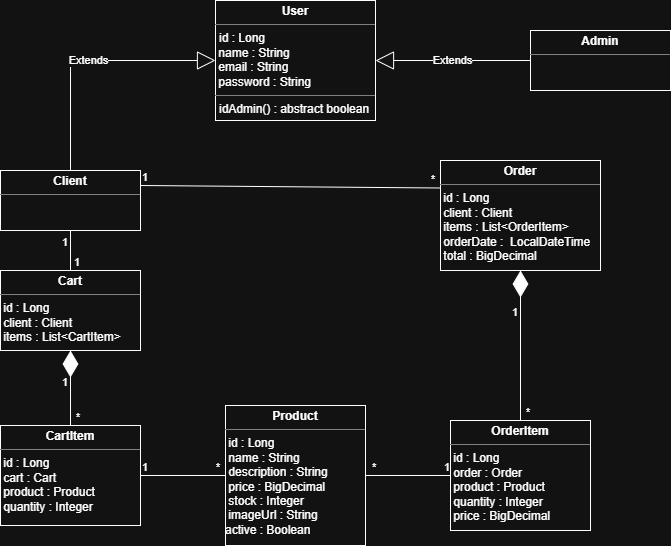

The diagram above was exported from draw.io. Its source (the exported page's mxGraphModel, read from the mxfile embedded in the PNG):
<mxGraphModel dx="864" dy="480" grid="0" gridSize="10" guides="1" tooltips="1" connect="1" arrows="1" fold="1" page="1" pageScale="1" pageWidth="850" pageHeight="1100" background="none" math="0" shadow="0">
  <root>
    <mxCell id="0" />
    <mxCell id="1" parent="0" />
    <mxCell id="w2O8mn-lMHkDsTYT1f-F-73" edge="1" parent="1" source="dk7Gv8TzsUpQRAZWs9w5-16" style="endArrow=diamondThin;endFill=1;endSize=24;html=1;rounded=0;entryX=0.5;entryY=1;entryDx=0;entryDy=0;exitX=0.5;exitY=0;exitDx=0;exitDy=0;" target="dk7Gv8TzsUpQRAZWs9w5-11" value="">
      <mxGeometry relative="1" width="160" as="geometry">
        <mxPoint x="-140" y="510" as="sourcePoint" />
        <mxPoint x="20" y="510" as="targetPoint" />
      </mxGeometry>
    </mxCell>
    <mxCell id="w2O8mn-lMHkDsTYT1f-F-86" edge="1" parent="1" source="dk7Gv8TzsUpQRAZWs9w5-17" style="endArrow=diamondThin;endFill=1;endSize=24;html=1;rounded=0;exitX=0.5;exitY=0;exitDx=0;exitDy=0;entryX=0.5;entryY=1;entryDx=0;entryDy=0;" target="dk7Gv8TzsUpQRAZWs9w5-15" value="">
      <mxGeometry relative="1" width="160" as="geometry">
        <mxPoint x="40" y="430" as="sourcePoint" />
        <mxPoint x="200" y="430" as="targetPoint" />
      </mxGeometry>
    </mxCell>
    <mxCell id="dk7Gv8TzsUpQRAZWs9w5-1" parent="1" style="verticalAlign=top;align=left;overflow=fill;html=1;whiteSpace=wrap;" value="&lt;p style=&quot;margin:0px;margin-top:4px;text-align:center;&quot;&gt;&lt;b&gt;User&lt;/b&gt;&lt;/p&gt;&lt;hr size=&quot;1&quot; style=&quot;border-style:solid;&quot;&gt;&lt;p style=&quot;margin:0px;margin-left:4px;&quot;&gt;id : Long&lt;/p&gt;&lt;div&gt;&amp;nbsp;name : String&lt;/div&gt;&lt;div&gt;&amp;nbsp;email : String&lt;/div&gt;&lt;div&gt;&amp;nbsp;password : String&lt;/div&gt;&lt;hr size=&quot;1&quot; style=&quot;border-style:solid;&quot;&gt;&lt;p style=&quot;margin:0px;margin-left:4px;&quot;&gt;idAdmin() : abstract boolean&lt;/p&gt;" vertex="1">
      <mxGeometry height="120" width="160" x="345" y="10" as="geometry" />
    </mxCell>
    <mxCell id="dk7Gv8TzsUpQRAZWs9w5-2" parent="1" style="verticalAlign=top;align=left;overflow=fill;html=1;whiteSpace=wrap;" value="&lt;p style=&quot;margin:0px;margin-top:4px;text-align:center;&quot;&gt;&lt;b&gt;Client&lt;/b&gt;&lt;/p&gt;&lt;hr size=&quot;1&quot; style=&quot;border-style:solid;&quot;&gt;&lt;div style=&quot;height:2px;&quot;&gt;&lt;/div&gt;" vertex="1">
      <mxGeometry height="60" width="140" x="130" y="180" as="geometry" />
    </mxCell>
    <mxCell id="dk7Gv8TzsUpQRAZWs9w5-3" edge="1" parent="1" source="dk7Gv8TzsUpQRAZWs9w5-2" style="edgeStyle=orthogonalEdgeStyle;rounded=0;orthogonalLoop=1;jettySize=auto;html=1;exitX=0.5;exitY=1;exitDx=0;exitDy=0;" target="dk7Gv8TzsUpQRAZWs9w5-2">
      <mxGeometry relative="1" as="geometry" />
    </mxCell>
    <mxCell id="dk7Gv8TzsUpQRAZWs9w5-8" parent="1" style="verticalAlign=top;align=left;overflow=fill;html=1;whiteSpace=wrap;" value="&lt;p style=&quot;margin:0px;margin-top:4px;text-align:center;&quot;&gt;&lt;b&gt;Admin&lt;/b&gt;&lt;/p&gt;&lt;hr size=&quot;1&quot; style=&quot;border-style:solid;&quot;&gt;&lt;div style=&quot;height:2px;&quot;&gt;&lt;/div&gt;" vertex="1">
      <mxGeometry height="60" width="140" x="660" y="40" as="geometry" />
    </mxCell>
    <mxCell id="dk7Gv8TzsUpQRAZWs9w5-9" edge="1" parent="1" source="dk7Gv8TzsUpQRAZWs9w5-2" style="endArrow=block;endSize=16;endFill=0;html=1;rounded=0;exitX=0.5;exitY=0;exitDx=0;exitDy=0;entryX=0;entryY=0.5;entryDx=0;entryDy=0;edgeStyle=orthogonalEdgeStyle;" target="dk7Gv8TzsUpQRAZWs9w5-1" value="Extends">
      <mxGeometry relative="1" width="160" as="geometry">
        <mxPoint x="-230" y="220" as="sourcePoint" />
        <mxPoint x="-70" y="220" as="targetPoint" />
      </mxGeometry>
    </mxCell>
    <mxCell id="dk7Gv8TzsUpQRAZWs9w5-10" edge="1" parent="1" source="dk7Gv8TzsUpQRAZWs9w5-8" style="endArrow=block;endSize=16;endFill=0;html=1;rounded=0;exitX=0;exitY=0.5;exitDx=0;exitDy=0;entryX=1;entryY=0.5;entryDx=0;entryDy=0;" target="dk7Gv8TzsUpQRAZWs9w5-1" value="Extends">
      <mxGeometry relative="1" width="160" as="geometry">
        <mxPoint x="-230" y="220" as="sourcePoint" />
        <mxPoint x="-70" y="220" as="targetPoint" />
      </mxGeometry>
    </mxCell>
    <mxCell id="dk7Gv8TzsUpQRAZWs9w5-11" parent="1" style="verticalAlign=top;align=left;overflow=fill;html=1;whiteSpace=wrap;" value="&lt;p style=&quot;margin:0px;margin-top:4px;text-align:center;&quot;&gt;&lt;b&gt;Cart&lt;/b&gt;&lt;/p&gt;&lt;hr size=&quot;1&quot; style=&quot;border-style:solid;&quot;&gt;&lt;div style=&quot;height:2px;&quot;&gt;&amp;nbsp;id : Long&lt;div&gt;&amp;nbsp;client : Client&lt;/div&gt;&lt;div&gt;&amp;nbsp;items : List&amp;lt;CartItem&amp;gt;&lt;/div&gt;&lt;div&gt;&lt;br&gt;&lt;/div&gt;&lt;/div&gt;" vertex="1">
      <mxGeometry height="80" width="140" x="130" y="280" as="geometry" />
    </mxCell>
    <mxCell id="dk7Gv8TzsUpQRAZWs9w5-12" edge="1" parent="1" source="dk7Gv8TzsUpQRAZWs9w5-2" style="endArrow=none;html=1;rounded=0;exitX=0.5;exitY=1;exitDx=0;exitDy=0;entryX=0.5;entryY=0;entryDx=0;entryDy=0;" target="dk7Gv8TzsUpQRAZWs9w5-11" value="">
      <mxGeometry relative="1" as="geometry">
        <mxPoint x="160" y="220" as="sourcePoint" />
        <mxPoint x="290" y="280" as="targetPoint" />
      </mxGeometry>
    </mxCell>
    <mxCell id="dk7Gv8TzsUpQRAZWs9w5-13" connectable="0" parent="dk7Gv8TzsUpQRAZWs9w5-12" style="edgeLabel;resizable=0;html=1;align=left;verticalAlign=bottom;" value="1" vertex="1">
      <mxGeometry relative="1" x="-1" as="geometry">
        <mxPoint x="-10" y="20" as="offset" />
      </mxGeometry>
    </mxCell>
    <mxCell id="dk7Gv8TzsUpQRAZWs9w5-14" connectable="0" parent="dk7Gv8TzsUpQRAZWs9w5-12" style="edgeLabel;resizable=0;html=1;align=right;verticalAlign=bottom;" value="1" vertex="1">
      <mxGeometry relative="1" x="1" as="geometry">
        <mxPoint x="10" as="offset" />
      </mxGeometry>
    </mxCell>
    <mxCell id="dk7Gv8TzsUpQRAZWs9w5-15" parent="1" style="verticalAlign=top;align=left;overflow=fill;html=1;whiteSpace=wrap;" value="&lt;p style=&quot;margin:0px;margin-top:4px;text-align:center;&quot;&gt;&lt;b&gt;Order&lt;/b&gt;&lt;/p&gt;&lt;hr size=&quot;1&quot; style=&quot;border-style:solid;&quot;&gt;&lt;div style=&quot;height:2px;&quot;&gt;&amp;nbsp;id : Long&lt;div&gt;&amp;nbsp;client : Client&lt;/div&gt;&lt;div&gt;&amp;nbsp;items : List&amp;lt;OrderItem&amp;gt;&lt;/div&gt;&lt;div&gt;&amp;nbsp;orderDate :&amp;nbsp; LocalDateTime&lt;/div&gt;&lt;div&gt;&amp;nbsp;total : BigDecimal&lt;/div&gt;&lt;div&gt;&amp;nbsp;&lt;/div&gt;&lt;/div&gt;" vertex="1">
      <mxGeometry height="110" width="160" x="570" y="170" as="geometry" />
    </mxCell>
    <mxCell id="dk7Gv8TzsUpQRAZWs9w5-16" parent="1" style="verticalAlign=top;align=left;overflow=fill;html=1;whiteSpace=wrap;" value="&lt;p style=&quot;margin:0px;margin-top:4px;text-align:center;&quot;&gt;&lt;b&gt;CartItem&lt;/b&gt;&lt;/p&gt;&lt;hr size=&quot;1&quot; style=&quot;border-style:solid;&quot;&gt;&lt;div style=&quot;height:2px;&quot;&gt;&amp;nbsp;id : Long&lt;div&gt;&amp;nbsp;cart : Cart&lt;/div&gt;&lt;div&gt;&amp;nbsp;product : Product&lt;/div&gt;&lt;div&gt;&amp;nbsp;quantity : Integer&lt;/div&gt;&lt;div&gt;&lt;br&gt;&lt;/div&gt;&lt;/div&gt;" vertex="1">
      <mxGeometry height="100" width="140" x="130" y="435" as="geometry" />
    </mxCell>
    <mxCell id="dk7Gv8TzsUpQRAZWs9w5-17" parent="1" style="verticalAlign=top;align=left;overflow=fill;html=1;whiteSpace=wrap;" value="&lt;p style=&quot;margin:0px;margin-top:4px;text-align:center;&quot;&gt;&lt;b&gt;OrderItem&lt;/b&gt;&lt;/p&gt;&lt;hr size=&quot;1&quot; style=&quot;border-style:solid;&quot;&gt;&lt;div style=&quot;height:2px;&quot;&gt;&amp;nbsp;id : Long&lt;div&gt;&amp;nbsp;order : Order&lt;/div&gt;&lt;div&gt;&amp;nbsp;product : Product&lt;/div&gt;&lt;div&gt;&amp;nbsp;quantity : Integer&lt;/div&gt;&lt;div&gt;&amp;nbsp;price : BigDecimal&lt;/div&gt;&lt;/div&gt;" vertex="1">
      <mxGeometry height="110" width="140" x="580" y="430" as="geometry" />
    </mxCell>
    <mxCell id="dk7Gv8TzsUpQRAZWs9w5-18" parent="1" style="verticalAlign=top;align=left;overflow=fill;html=1;whiteSpace=wrap;" value="&lt;p style=&quot;margin:0px;margin-top:4px;text-align:center;&quot;&gt;&lt;b&gt;Product&lt;/b&gt;&lt;/p&gt;&lt;hr size=&quot;1&quot; style=&quot;border-style:solid;&quot;&gt;&lt;div style=&quot;height:2px;&quot;&gt;&amp;nbsp;id : Long&lt;div&gt;&amp;nbsp;name : String&lt;/div&gt;&lt;div&gt;&amp;nbsp;description : String&lt;/div&gt;&lt;div&gt;&amp;nbsp;price : BigDecimal&lt;/div&gt;&lt;div&gt;&amp;nbsp;stock : Integer&lt;/div&gt;&lt;div&gt;&amp;nbsp;imageUrl : String&lt;/div&gt;&lt;div&gt;active : Boolean&lt;/div&gt;&lt;/div&gt;" vertex="1">
      <mxGeometry height="140" width="140" x="355" y="415" as="geometry" />
    </mxCell>
    <mxCell id="dk7Gv8TzsUpQRAZWs9w5-19" edge="1" parent="1" source="dk7Gv8TzsUpQRAZWs9w5-2" style="endArrow=none;html=1;rounded=0;exitX=1;exitY=0.25;exitDx=0;exitDy=0;entryX=0;entryY=0.25;entryDx=0;entryDy=0;" target="dk7Gv8TzsUpQRAZWs9w5-15" value="">
      <mxGeometry relative="1" as="geometry">
        <mxPoint x="370" y="200" as="sourcePoint" />
        <mxPoint x="530" y="200" as="targetPoint" />
      </mxGeometry>
    </mxCell>
    <mxCell id="dk7Gv8TzsUpQRAZWs9w5-20" connectable="0" parent="dk7Gv8TzsUpQRAZWs9w5-19" style="edgeLabel;resizable=0;html=1;align=left;verticalAlign=bottom;" value="1" vertex="1">
      <mxGeometry relative="1" x="-1" as="geometry" />
    </mxCell>
    <mxCell id="dk7Gv8TzsUpQRAZWs9w5-21" connectable="0" parent="dk7Gv8TzsUpQRAZWs9w5-19" style="edgeLabel;resizable=0;html=1;align=right;verticalAlign=bottom;" value="*" vertex="1">
      <mxGeometry relative="1" x="1" as="geometry">
        <mxPoint x="-5" as="offset" />
      </mxGeometry>
    </mxCell>
    <mxCell id="dk7Gv8TzsUpQRAZWs9w5-35" edge="1" parent="1" source="dk7Gv8TzsUpQRAZWs9w5-16" style="endArrow=none;html=1;rounded=0;exitX=1;exitY=0.5;exitDx=0;exitDy=0;entryX=0;entryY=0.5;entryDx=0;entryDy=0;" target="dk7Gv8TzsUpQRAZWs9w5-18" value="">
      <mxGeometry relative="1" as="geometry">
        <mxPoint x="320" y="460" as="sourcePoint" />
        <mxPoint x="480" y="460" as="targetPoint" />
      </mxGeometry>
    </mxCell>
    <mxCell id="dk7Gv8TzsUpQRAZWs9w5-36" connectable="0" parent="dk7Gv8TzsUpQRAZWs9w5-35" style="edgeLabel;resizable=0;html=1;align=left;verticalAlign=bottom;" value="1" vertex="1">
      <mxGeometry relative="1" x="-1" as="geometry" />
    </mxCell>
    <mxCell id="dk7Gv8TzsUpQRAZWs9w5-37" connectable="0" parent="dk7Gv8TzsUpQRAZWs9w5-35" style="edgeLabel;resizable=0;html=1;align=right;verticalAlign=bottom;" value="*" vertex="1">
      <mxGeometry relative="1" x="1" as="geometry">
        <mxPoint x="-5" as="offset" />
      </mxGeometry>
    </mxCell>
    <mxCell id="dk7Gv8TzsUpQRAZWs9w5-41" edge="1" parent="1" source="dk7Gv8TzsUpQRAZWs9w5-11" style="endArrow=none;html=1;rounded=0;exitX=0.5;exitY=1;exitDx=0;exitDy=0;entryX=0.5;entryY=0;entryDx=0;entryDy=0;" target="dk7Gv8TzsUpQRAZWs9w5-16" value="">
      <mxGeometry relative="1" as="geometry">
        <mxPoint x="300" y="400" as="sourcePoint" />
        <mxPoint x="460" y="400" as="targetPoint" />
      </mxGeometry>
    </mxCell>
    <mxCell id="dk7Gv8TzsUpQRAZWs9w5-42" connectable="0" parent="dk7Gv8TzsUpQRAZWs9w5-41" style="edgeLabel;resizable=0;html=1;align=left;verticalAlign=bottom;" value="1" vertex="1">
      <mxGeometry relative="1" x="-1" as="geometry">
        <mxPoint x="-10" y="40" as="offset" />
      </mxGeometry>
    </mxCell>
    <mxCell id="dk7Gv8TzsUpQRAZWs9w5-43" connectable="0" parent="dk7Gv8TzsUpQRAZWs9w5-41" style="edgeLabel;resizable=0;html=1;align=right;verticalAlign=bottom;" value="*" vertex="1">
      <mxGeometry relative="1" x="1" as="geometry">
        <mxPoint x="10" as="offset" />
      </mxGeometry>
    </mxCell>
    <mxCell id="dk7Gv8TzsUpQRAZWs9w5-44" edge="1" parent="1" source="dk7Gv8TzsUpQRAZWs9w5-15" style="endArrow=none;html=1;rounded=0;exitX=0.5;exitY=1;exitDx=0;exitDy=0;entryX=0.5;entryY=0;entryDx=0;entryDy=0;" target="dk7Gv8TzsUpQRAZWs9w5-17" value="">
      <mxGeometry relative="1" as="geometry">
        <mxPoint x="570" y="400" as="sourcePoint" />
        <mxPoint x="730" y="400" as="targetPoint" />
      </mxGeometry>
    </mxCell>
    <mxCell id="dk7Gv8TzsUpQRAZWs9w5-45" connectable="0" parent="dk7Gv8TzsUpQRAZWs9w5-44" style="edgeLabel;resizable=0;html=1;align=left;verticalAlign=bottom;" value="1" vertex="1">
      <mxGeometry relative="1" x="-1" as="geometry">
        <mxPoint x="-10" y="50" as="offset" />
      </mxGeometry>
    </mxCell>
    <mxCell id="dk7Gv8TzsUpQRAZWs9w5-46" connectable="0" parent="dk7Gv8TzsUpQRAZWs9w5-44" style="edgeLabel;resizable=0;html=1;align=right;verticalAlign=bottom;" value="*" vertex="1">
      <mxGeometry relative="1" x="1" as="geometry">
        <mxPoint x="10" as="offset" />
      </mxGeometry>
    </mxCell>
    <mxCell id="dk7Gv8TzsUpQRAZWs9w5-48" edge="1" parent="1" source="dk7Gv8TzsUpQRAZWs9w5-18" style="endArrow=none;html=1;rounded=0;exitX=1;exitY=0.5;exitDx=0;exitDy=0;entryX=0;entryY=0.5;entryDx=0;entryDy=0;" target="dk7Gv8TzsUpQRAZWs9w5-17" value="">
      <mxGeometry relative="1" as="geometry">
        <mxPoint x="320" y="520" as="sourcePoint" />
        <mxPoint x="480" y="520" as="targetPoint" />
      </mxGeometry>
    </mxCell>
    <mxCell id="dk7Gv8TzsUpQRAZWs9w5-49" connectable="0" parent="dk7Gv8TzsUpQRAZWs9w5-48" style="edgeLabel;resizable=0;html=1;align=left;verticalAlign=bottom;" value="*" vertex="1">
      <mxGeometry relative="1" x="-1" as="geometry">
        <mxPoint x="5" as="offset" />
      </mxGeometry>
    </mxCell>
    <mxCell id="dk7Gv8TzsUpQRAZWs9w5-50" connectable="0" parent="dk7Gv8TzsUpQRAZWs9w5-48" style="edgeLabel;resizable=0;html=1;align=right;verticalAlign=bottom;" value="1" vertex="1">
      <mxGeometry relative="1" x="1" as="geometry">
        <mxPoint as="offset" />
      </mxGeometry>
    </mxCell>
  </root>
</mxGraphModel>